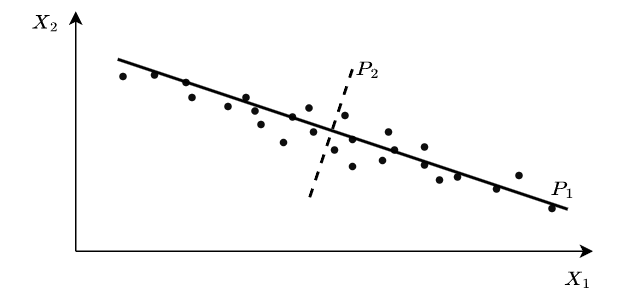

The diagram above was exported from draw.io. Its source (the exported page's mxGraphModel, read from the mxfile embedded in the PNG):
<mxGraphModel dx="814" dy="394" grid="1" gridSize="10" guides="1" tooltips="1" connect="1" arrows="1" fold="1" page="1" pageScale="1" pageWidth="850" pageHeight="1100" math="1" shadow="0">
  <root>
    <mxCell id="0" />
    <mxCell id="1" parent="0" />
    <mxCell id="7LUkmrRi89mdkGOSYkpb-2" value="\(X_2\)" style="text;html=1;strokeColor=none;fillColor=none;align=center;verticalAlign=middle;whiteSpace=wrap;rounded=0;" vertex="1" parent="1">
      <mxGeometry y="73" width="60" height="30" as="geometry" />
    </mxCell>
    <mxCell id="7LUkmrRi89mdkGOSYkpb-3" value="\(X_1\)" style="text;html=1;strokeColor=none;fillColor=none;align=center;verticalAlign=middle;whiteSpace=wrap;rounded=0;" vertex="1" parent="1">
      <mxGeometry x="355" y="244" width="60" height="30" as="geometry" />
    </mxCell>
    <mxCell id="7LUkmrRi89mdkGOSYkpb-6" value="" style="endArrow=classic;html=1;rounded=0;entryX=0.5;entryY=1;entryDx=0;entryDy=0;" edge="1" parent="1">
      <mxGeometry width="50" height="50" relative="1" as="geometry">
        <mxPoint x="50" y="240" as="sourcePoint" />
        <mxPoint x="395" y="240" as="targetPoint" />
      </mxGeometry>
    </mxCell>
    <mxCell id="7LUkmrRi89mdkGOSYkpb-7" value="" style="endArrow=classic;html=1;rounded=0;" edge="1" parent="1">
      <mxGeometry width="50" height="50" relative="1" as="geometry">
        <mxPoint x="50" y="240" as="sourcePoint" />
        <mxPoint x="50" y="80" as="targetPoint" />
      </mxGeometry>
    </mxCell>
    <mxCell id="7LUkmrRi89mdkGOSYkpb-10" value="" style="ellipse;whiteSpace=wrap;html=1;strokeColor=none;fillColor=#0D0D0D;" vertex="1" parent="1">
      <mxGeometry x="220" y="170" width="5" height="5" as="geometry" />
    </mxCell>
    <mxCell id="7LUkmrRi89mdkGOSYkpb-11" value="" style="ellipse;whiteSpace=wrap;html=1;strokeColor=none;fillColor=#0D0D0D;" vertex="1" parent="1">
      <mxGeometry x="280" y="180" width="5" height="5" as="geometry" />
    </mxCell>
    <mxCell id="7LUkmrRi89mdkGOSYkpb-12" value="" style="ellipse;whiteSpace=wrap;html=1;strokeColor=none;fillColor=#0D0D0D;" vertex="1" parent="1">
      <mxGeometry x="290" y="190" width="5" height="5" as="geometry" />
    </mxCell>
    <mxCell id="7LUkmrRi89mdkGOSYkpb-14" value="" style="ellipse;whiteSpace=wrap;html=1;strokeColor=none;fillColor=#0D0D0D;" vertex="1" parent="1">
      <mxGeometry x="260" y="170" width="5" height="5" as="geometry" />
    </mxCell>
    <mxCell id="7LUkmrRi89mdkGOSYkpb-15" value="" style="ellipse;whiteSpace=wrap;html=1;strokeColor=none;fillColor=#0D0D0D;" vertex="1" parent="1">
      <mxGeometry x="328" y="196" width="5" height="5" as="geometry" />
    </mxCell>
    <mxCell id="7LUkmrRi89mdkGOSYkpb-16" value="" style="ellipse;whiteSpace=wrap;html=1;strokeColor=none;fillColor=#0D0D0D;" vertex="1" parent="1">
      <mxGeometry x="302" y="188" width="5" height="5" as="geometry" />
    </mxCell>
    <mxCell id="7LUkmrRi89mdkGOSYkpb-17" value="" style="ellipse;whiteSpace=wrap;html=1;strokeColor=none;fillColor=#0D0D0D;" vertex="1" parent="1">
      <mxGeometry x="100" y="120" width="5" height="5" as="geometry" />
    </mxCell>
    <mxCell id="7LUkmrRi89mdkGOSYkpb-18" value="" style="ellipse;whiteSpace=wrap;html=1;strokeColor=none;fillColor=#0D0D0D;" vertex="1" parent="1">
      <mxGeometry x="365" y="209" width="5" height="5" as="geometry" />
    </mxCell>
    <mxCell id="7LUkmrRi89mdkGOSYkpb-19" value="" style="ellipse;whiteSpace=wrap;html=1;strokeColor=none;fillColor=#0D0D0D;" vertex="1" parent="1">
      <mxGeometry x="171" y="153" width="5" height="5" as="geometry" />
    </mxCell>
    <mxCell id="7LUkmrRi89mdkGOSYkpb-20" value="" style="ellipse;whiteSpace=wrap;html=1;strokeColor=none;fillColor=#0D0D0D;" vertex="1" parent="1">
      <mxGeometry x="192" y="148" width="5" height="5" as="geometry" />
    </mxCell>
    <mxCell id="7LUkmrRi89mdkGOSYkpb-21" value="" style="ellipse;whiteSpace=wrap;html=1;strokeColor=none;fillColor=#0D0D0D;" vertex="1" parent="1">
      <mxGeometry x="125" y="135" width="5" height="5" as="geometry" />
    </mxCell>
    <mxCell id="7LUkmrRi89mdkGOSYkpb-22" value="" style="ellipse;whiteSpace=wrap;html=1;strokeColor=none;fillColor=#0D0D0D;" vertex="1" parent="1">
      <mxGeometry x="149" y="141" width="5" height="5" as="geometry" />
    </mxCell>
    <mxCell id="7LUkmrRi89mdkGOSYkpb-23" value="" style="ellipse;whiteSpace=wrap;html=1;strokeColor=none;fillColor=#0D0D0D;" vertex="1" parent="1">
      <mxGeometry x="232" y="163" width="5" height="5" as="geometry" />
    </mxCell>
    <mxCell id="7LUkmrRi89mdkGOSYkpb-24" value="" style="ellipse;whiteSpace=wrap;html=1;strokeColor=none;fillColor=#0D0D0D;" vertex="1" parent="1">
      <mxGeometry x="167" y="144" width="5" height="5" as="geometry" />
    </mxCell>
    <mxCell id="7LUkmrRi89mdkGOSYkpb-25" value="" style="ellipse;whiteSpace=wrap;html=1;strokeColor=none;fillColor=#0D0D0D;" vertex="1" parent="1">
      <mxGeometry x="206" y="158" width="5" height="5" as="geometry" />
    </mxCell>
    <mxCell id="7LUkmrRi89mdkGOSYkpb-26" value="" style="ellipse;whiteSpace=wrap;html=1;strokeColor=none;fillColor=#0D0D0D;" vertex="1" parent="1">
      <mxGeometry x="252" y="177" width="5" height="5" as="geometry" />
    </mxCell>
    <mxCell id="7LUkmrRi89mdkGOSYkpb-27" value="" style="ellipse;whiteSpace=wrap;html=1;strokeColor=none;fillColor=#0D0D0D;" vertex="1" parent="1">
      <mxGeometry x="79" y="121" width="5" height="5" as="geometry" />
    </mxCell>
    <mxCell id="7LUkmrRi89mdkGOSYkpb-28" value="" style="ellipse;whiteSpace=wrap;html=1;strokeColor=none;fillColor=#0D0D0D;" vertex="1" parent="1">
      <mxGeometry x="227" y="147" width="5" height="5" as="geometry" />
    </mxCell>
    <mxCell id="7LUkmrRi89mdkGOSYkpb-29" value="" style="ellipse;whiteSpace=wrap;html=1;strokeColor=none;fillColor=#0D0D0D;" vertex="1" parent="1">
      <mxGeometry x="256" y="158" width="5" height="5" as="geometry" />
    </mxCell>
    <mxCell id="7LUkmrRi89mdkGOSYkpb-30" value="" style="ellipse;whiteSpace=wrap;html=1;strokeColor=none;fillColor=#0D0D0D;" vertex="1" parent="1">
      <mxGeometry x="280" y="168" width="5" height="5" as="geometry" />
    </mxCell>
    <mxCell id="7LUkmrRi89mdkGOSYkpb-31" value="" style="ellipse;whiteSpace=wrap;html=1;strokeColor=none;fillColor=#0D0D0D;" vertex="1" parent="1">
      <mxGeometry x="232" y="181" width="5" height="5" as="geometry" />
    </mxCell>
    <mxCell id="7LUkmrRi89mdkGOSYkpb-32" value="" style="ellipse;whiteSpace=wrap;html=1;strokeColor=none;fillColor=#0D0D0D;" vertex="1" parent="1">
      <mxGeometry x="186" y="165" width="5" height="5" as="geometry" />
    </mxCell>
    <mxCell id="7LUkmrRi89mdkGOSYkpb-33" value="" style="ellipse;whiteSpace=wrap;html=1;strokeColor=none;fillColor=#0D0D0D;" vertex="1" parent="1">
      <mxGeometry x="203" y="142" width="5" height="5" as="geometry" />
    </mxCell>
    <mxCell id="7LUkmrRi89mdkGOSYkpb-34" value="" style="ellipse;whiteSpace=wrap;html=1;strokeColor=none;fillColor=#0D0D0D;" vertex="1" parent="1">
      <mxGeometry x="161" y="135" width="5" height="5" as="geometry" />
    </mxCell>
    <mxCell id="7LUkmrRi89mdkGOSYkpb-35" value="" style="ellipse;whiteSpace=wrap;html=1;strokeColor=none;fillColor=#0D0D0D;" vertex="1" parent="1">
      <mxGeometry x="121" y="125" width="5" height="5" as="geometry" />
    </mxCell>
    <mxCell id="7LUkmrRi89mdkGOSYkpb-36" value="" style="ellipse;whiteSpace=wrap;html=1;strokeColor=none;fillColor=#0D0D0D;" vertex="1" parent="1">
      <mxGeometry x="343" y="187" width="5" height="5" as="geometry" />
    </mxCell>
    <mxCell id="7LUkmrRi89mdkGOSYkpb-37" value="" style="endArrow=none;html=1;rounded=0;strokeWidth=2;" edge="1" parent="1">
      <mxGeometry width="50" height="50" relative="1" as="geometry">
        <mxPoint x="78" y="112" as="sourcePoint" />
        <mxPoint x="378" y="212" as="targetPoint" />
      </mxGeometry>
    </mxCell>
    <mxCell id="7LUkmrRi89mdkGOSYkpb-38" value="" style="endArrow=none;html=1;rounded=0;strokeWidth=2;dashed=1;" edge="1" parent="1">
      <mxGeometry width="50" height="50" relative="1" as="geometry">
        <mxPoint x="206" y="204" as="sourcePoint" />
        <mxPoint x="236" y="114" as="targetPoint" />
      </mxGeometry>
    </mxCell>
    <mxCell id="7LUkmrRi89mdkGOSYkpb-43" value="\(P_1\)" style="text;html=1;strokeColor=none;fillColor=none;align=center;verticalAlign=middle;whiteSpace=wrap;rounded=0;fontStyle=1" vertex="1" parent="1">
      <mxGeometry x="345" y="184" width="60" height="30" as="geometry" />
    </mxCell>
    <mxCell id="7LUkmrRi89mdkGOSYkpb-44" value="\(P_2\)" style="text;html=1;strokeColor=none;fillColor=none;align=center;verticalAlign=middle;whiteSpace=wrap;rounded=0;" vertex="1" parent="1">
      <mxGeometry x="215" y="104" width="60" height="30" as="geometry" />
    </mxCell>
  </root>
</mxGraphModel>